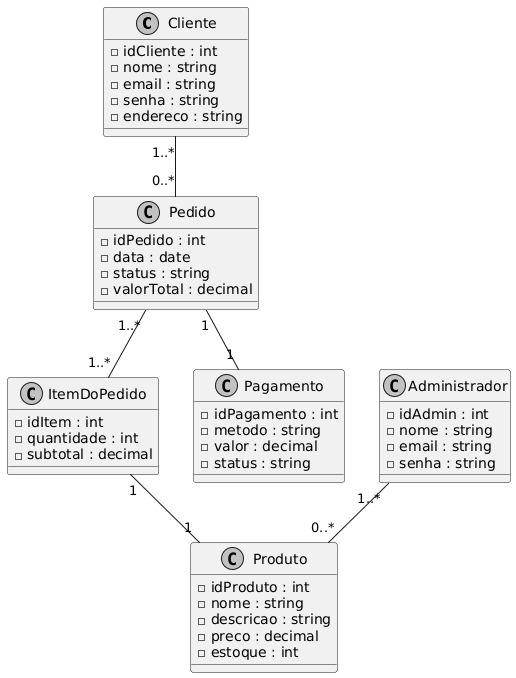

The diagram above was rendered by PlantUML. Its source (embedded in the PNG):
@startuml
skinparam monochrome true

class Cliente {
  -idCliente : int
  -nome : string
  -email : string
  -senha : string
  -endereco : string
}

class Administrador {
  -idAdmin : int
  -nome : string
  -email : string
  -senha : string
}

class Produto {
  -idProduto : int
  -nome : string
  -descricao : string
  -preco : decimal
  -estoque : int
}

class Pedido {
  -idPedido : int
  -data : date
  -status : string
  -valorTotal : decimal
}

class ItemDoPedido {
  -idItem : int
  -quantidade : int
  -subtotal : decimal
}

class Pagamento {
  -idPagamento : int
  -metodo : string
  -valor : decimal
  -status : string
}

Cliente "1..*" -- "0..*" Pedido
Pedido "1..*" -- "1..*" ItemDoPedido
ItemDoPedido "1" -- "1" Produto
Pedido "1" -- "1" Pagamento
Administrador "1..*" -- "0..*" Produto
@enduml